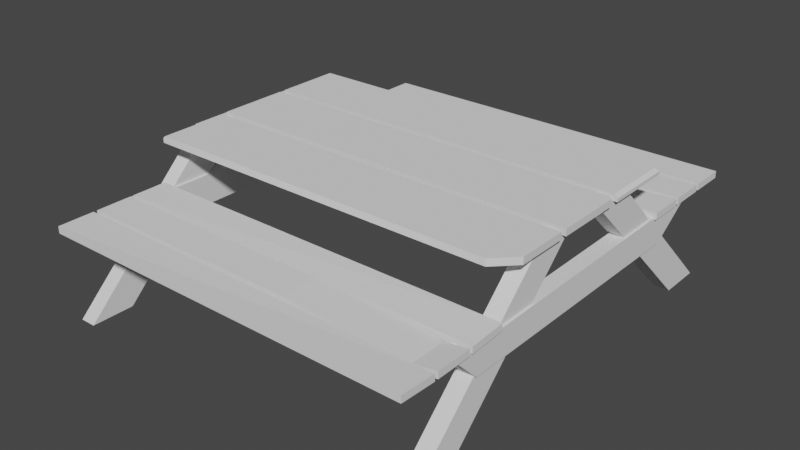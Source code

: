 # Source: WoodenTable.blend  (saved by Blender 2.83.19; exported with 4.5.12 LTS)
import bpy
from mathutils import Matrix  # noqa: F401  (used for matrix-valued properties, if any)

bpy.ops.wm.read_factory_settings(use_empty=True)
scene = bpy.context.scene
scene.name = 'Scene'

# ---- collections
col_collection = bpy.data.collections.new('Collection'); scene.collection.children.link(col_collection)

# ---- world
world_world = bpy.data.worlds.new('World'); scene.world = world_world
world_world.use_nodes = True; world_world.node_tree.nodes.clear()
_N = world_world.node_tree.nodes; _L = world_world.node_tree.links
n0 = _N.new('ShaderNodeOutputWorld'); n0.name = 'World Output'; n0.location = (300, 300)
n1 = _N.new('ShaderNodeBackground'); n1.name = 'Background'; n1.location = (10, 300)
n1.inputs[0].default_value = (0.05088, 0.05088, 0.05088, 1.0)
_L.new(n1.outputs[0], n0.inputs[0])
n0.is_active_output = True
world_world.color = (0.05088, 0.05088, 0.05088)
world_world.use_sun_shadow = False
world_world.sun_shadow_jitter_overblur = 0.0

# ---- meshes
me_cube_001 = bpy.data.meshes.new('Cube.001')
me_cube_001.from_pydata([(-4.914, -5.873, -0.1328), (-4.914, -5.873, 0.0407), (-4.914, -4.949, -0.1328), (-4.914, -4.949, 0.0407), (4.777, -5.873, -0.1328), (4.777, -5.873, 0.0407), (4.777, -4.949, -0.1798), (4.777, -4.949, -0.0116), (-4.914, -4.856, -0.1328), (-4.914, -4.856, 0.0407), (-4.914, -3.933, -0.1328), (-4.914, -3.933, 0.0407), (4.777, -4.856, -0.1813), (4.777, -4.856, -0.01317), (4.777, -3.933, -0.1813), (4.777, -3.933, -0.01317), (-4.914, -3.845, -0.1328), (-4.914, -3.845, 0.0407), (-4.914, -2.922, -0.1328), (-4.914, -2.922, 0.0407), (4.777, -3.845, -0.18), (4.777, -3.845, -0.01175), (4.777, -2.922, -0.1328), (4.777, -2.922, 0.0407), (-4.842, 3.104, -0.1733), (-4.835, 3.11, -0.03246), (-4.842, 3.882, -0.1733), (-4.835, 3.875, -0.03246), (4.777, 3.031, -0.1328), (4.777, 3.031, 0.0407), (4.777, 3.954, -0.1328), (4.777, 3.954, 0.0407), (-4.844, 3.962, -0.1704), (-4.837, 3.955, -0.02894), (-4.914, 4.97, -0.1328), (-4.914, 4.97, 0.0407), (4.777, 4.047, -0.1328), (4.777, 4.047, 0.0407), (4.777, 4.97, -0.1328), (4.777, 4.97, 0.0407), (-4.914, 5.059, -0.1328), (-4.914, 5.059, 0.0407), (-4.914, 5.982, -0.1328), (-4.914, 5.982, 0.0407), (4.777, 5.059, -0.1328), (4.777, 5.059, 0.0407), (4.777, 5.982, -0.1328), (4.777, 5.982, 0.0407), (-4.914, -2.831, 1.022), (-4.914, -1.03, 1.022), (4.777, -1.03, 1.022), (4.777, -1.03, 1.196), (-4.914, -0.8485, 1.022), (-4.914, -0.8485, 1.196), (-4.914, 0.9531, 1.022), (-4.914, 0.9531, 1.196), (4.777, -0.8485, 1.022), (4.777, -0.8485, 1.196), (-4.914, 1.126, 1.022), (-4.914, 1.126, 1.196), (-4.914, 2.927, 1.022), (4.777, 1.126, 1.022), (4.777, 2.927, 1.022), (4.179, -3.933, -0.2725), (0.9482, -3.933, -0.1259), (0.9482, -3.933, 0.03788), (4.179, -3.933, -0.1112), (0.9482, -4.856, -0.1259), (4.179, -4.856, -0.2725), (4.179, -4.856, -0.1112), (0.9482, -4.856, 0.03788), (-1.222, 3.898, -0.3024), (-4.453, 3.824, -0.1889), (-4.453, 3.812, -0.06921), (-1.222, 3.893, -0.1628), (-4.453, 3.162, -0.1889), (-1.222, 3.087, -0.3024), (-1.222, 3.092, -0.1628), (-4.453, 3.173, -0.06921), (4.777, -2.329, 1.022), (4.274, -2.831, 1.022), (4.274, -2.831, 1.196), (4.777, -2.329, 1.196), (-4.914, 2.821, 1.196), (-4.914, 2.927, 1.089), (4.777, 2.927, 1.089), (-4.856, -2.831, 1.196), (-4.914, -2.831, 1.138), (-4.914, -1.03, 1.138), (-4.856, -1.03, 1.196), (4.777, 1.126, 1.111), (4.692, 1.126, 1.196), (4.692, 2.821, 1.196), (4.777, 2.905, 1.111), (4.695, 0.9531, 1.022), (4.777, 0.8711, 1.022), (4.777, 0.8711, 1.196), (4.695, 0.9531, 1.196), (4.247, -5.487, -2.614), (4.247, -1.646, 1.067), (4.247, -4.369, -2.614), (4.247, -0.5277, 1.067), (4.663, -5.487, -2.614), (4.663, -1.646, 1.067), (4.663, -4.369, -2.614), (4.663, -0.5277, 1.067), (4.663, 5.532, -2.614), (4.663, 1.691, 1.067), (4.663, 4.414, -2.614), (4.663, 0.5728, 1.067), (4.247, 5.532, -2.614), (4.247, 1.691, 1.067), (4.247, 4.414, -2.614), (4.247, 0.5728, 1.067), (4.717, 4.53, -0.1007), (4.717, -4.306, -0.1411), (4.717, 3.366, -0.8694), (4.717, -3.61, -0.8366), (4.302, 4.53, -0.1007), (4.302, -4.306, -0.1411), (4.302, 3.366, -0.8694), (4.302, -3.61, -0.8366), (-5.148, -5.487, -2.614), (-5.148, -1.646, 1.067), (-5.148, -4.369, -2.614), (-5.148, -0.5277, 1.067), (-4.732, -5.487, -2.614), (-4.732, -1.646, 1.067), (-4.732, -4.369, -2.614), (-4.732, -0.5277, 1.067), (-4.732, 5.532, -2.614), (-4.732, 1.691, 1.067), (-4.732, 4.414, -2.614), (-4.732, 0.5728, 1.067), (-5.148, 5.532, -2.614), (-5.148, 1.691, 1.067), (-5.148, 4.414, -2.614), (-5.148, 0.5728, 1.067), (-4.678, 4.53, -0.1007), (-4.678, -4.306, -0.0679), (-4.678, 3.366, -0.8694), (-4.678, -3.61, -0.8366), (-5.094, 4.53, -0.1007), (-5.094, -4.306, -0.0679), (-5.094, 3.366, -0.8694), (-5.094, -3.61, -0.8366)], [], [(0, 1, 3, 2), (2, 3, 7, 6), (6, 7, 5, 4), (4, 5, 1, 0), (2, 6, 4, 0), (7, 3, 1, 5), (8, 9, 11, 10), (63, 66, 15, 14), (14, 15, 13, 12), (67, 70, 9, 8), (63, 14, 12, 68), (65, 11, 9, 70), (16, 17, 19, 18), (18, 19, 23, 22), (22, 23, 21, 20), (20, 21, 17, 16), (18, 22, 20, 16), (23, 19, 17, 21), (24, 25, 27, 26), (71, 74, 31, 30), (30, 31, 29, 28), (75, 78, 25, 24), (71, 30, 28, 76), (73, 27, 25, 78), (32, 33, 35, 34), (34, 35, 39, 38), (38, 39, 37, 36), (36, 37, 33, 32), (34, 38, 36, 32), (39, 35, 33, 37), (40, 41, 43, 42), (42, 43, 47, 46), (46, 47, 45, 44), (44, 45, 41, 40), (42, 46, 44, 40), (47, 43, 41, 45), (51, 89, 86, 81, 82), (48, 87, 88, 49), (49, 88, 89, 51, 50), (50, 51, 82, 79), (52, 53, 55, 54), (95, 96, 57, 56), (96, 97, 55, 53, 57), (56, 57, 53, 52), (54, 55, 97, 94), (60, 84, 85, 62), (83, 92, 93, 85, 84), (92, 83, 59, 91), (60, 62, 61, 58), (58, 59, 83, 84, 60), (15, 66, 69, 13), (66, 65, 70, 69), (10, 64, 67, 8), (64, 63, 68, 67), (12, 13, 69, 68), (68, 69, 70, 67), (10, 11, 65, 64), (64, 65, 66, 63), (31, 74, 77, 29), (74, 73, 78, 77), (26, 72, 75, 24), (72, 71, 76, 75), (28, 29, 77, 76), (76, 77, 78, 75), (26, 27, 73, 72), (72, 73, 74, 71), (81, 80, 79, 82), (49, 50, 79, 80, 48), (62, 85, 93, 90, 61), (86, 89, 88, 87), (80, 81, 86, 87, 48), (90, 93, 92, 91), (61, 90, 91, 59, 58), (96, 95, 94, 97), (54, 94, 95, 56, 52), (98, 99, 101, 100), (100, 101, 105, 104), (104, 105, 103, 102), (102, 103, 99, 98), (100, 104, 102, 98), (105, 101, 99, 103), (106, 107, 109, 108), (108, 109, 113, 112), (112, 113, 111, 110), (110, 111, 107, 106), (108, 112, 110, 106), (113, 109, 107, 111), (114, 115, 117, 116), (116, 117, 121, 120), (120, 121, 119, 118), (118, 119, 115, 114), (116, 120, 118, 114), (121, 117, 115, 119), (122, 123, 125, 124), (124, 125, 129, 128), (128, 129, 127, 126), (126, 127, 123, 122), (124, 128, 126, 122), (129, 125, 123, 127), (130, 131, 133, 132), (132, 133, 137, 136), (136, 137, 135, 134), (134, 135, 131, 130), (132, 136, 134, 130), (137, 133, 131, 135), (138, 139, 141, 140), (140, 141, 145, 144), (144, 145, 143, 142), (142, 143, 139, 138), (140, 144, 142, 138), (145, 141, 139, 143)])
_uv = me_cube_001.uv_layers.new(name='UVMap')
_uv.uv.foreach_set('vector', [0.375, 0.0, 0.625, 0.0, 0.625, 0.25, 0.375, 0.25, 0.375, 0.25, 0.625, 0.25, 0.625, 0.5, 0.375, 0.5, 0.375, 0.5, 0.625, 0.5, 0.625, 0.75, 0.375, 0.75, 0.375, 0.75, 0.625, 0.75, 0.625, 1.0, 0.375, 1.0, 0.125, 0.5, 0.375, 0.5, 0.375, 0.75, 0.125, 0.75, 0.625, 0.5, 0.875, 0.5, 0.875, 0.75, 0.625, 0.75, 0.375, 0.0, 0.625, 0.0, 0.625, 0.25, 0.375, 0.25, 0.375, 0.4846, 0.625, 0.4846, 0.625, 0.5, 0.375, 0.5, 0.375, 0.5, 0.625, 0.5, 0.625, 0.75, 0.375, 0.75, 0.375, 0.8488, 0.625, 0.8488, 0.625, 1.0, 0.375, 1.0, 0.3596, 0.5, 0.375, 0.5, 0.375, 0.75, 0.3596, 0.75, 0.7238, 0.5, 0.875, 0.5, 0.875, 0.75, 0.7238, 0.75, 0.375, 0.0, 0.625, 0.0, 0.625, 0.25, 0.375, 0.25, 0.375, 0.25, 0.625, 0.25, 0.625, 0.5, 0.375, 0.5, 0.375, 0.5, 0.625, 0.5, 0.625, 0.75, 0.375, 0.75, 0.375, 0.75, 0.625, 0.75, 0.625, 1.0, 0.375, 1.0, 0.125, 0.5, 0.375, 0.5, 0.375, 0.75, 0.125, 0.75, 0.625, 0.5, 0.875, 0.5, 0.875, 0.75, 0.625, 0.75, 0.375, 0.0, 0.625, 0.0, 0.625, 0.25, 0.375, 0.25, 0.375, 0.3452, 0.625, 0.3452, 0.625, 0.5, 0.375, 0.5, 0.375, 0.5, 0.625, 0.5, 0.625, 0.75, 0.375, 0.75, 0.375, 0.9881, 0.625, 0.9881, 0.625, 1.0, 0.375, 1.0, 0.2202, 0.5, 0.375, 0.5, 0.375, 0.75, 0.2202, 0.75, 0.8631, 0.5, 0.875, 0.5, 0.875, 0.75, 0.8631, 0.75, 0.375, 0.0, 0.625, 0.0, 0.625, 0.25, 0.375, 0.25, 0.375, 0.25, 0.625, 0.25, 0.625, 0.5, 0.375, 0.5, 0.375, 0.5, 0.625, 0.5, 0.625, 0.75, 0.375, 0.75, 0.375, 0.75, 0.625, 0.75, 0.625, 1.0, 0.375, 1.0, 0.125, 0.5, 0.375, 0.5, 0.375, 0.75, 0.125, 0.75, 0.625, 0.5, 0.875, 0.5, 0.875, 0.75, 0.625, 0.75, 0.375, 0.0, 0.625, 0.0, 0.625, 0.25, 0.375, 0.25, 0.375, 0.25, 0.625, 0.25, 0.625, 0.5, 0.375, 0.5, 0.375, 0.5, 0.625, 0.5, 0.625, 0.75, 0.375, 0.75, 0.375, 0.75, 0.625, 0.75, 0.625, 1.0, 0.375, 1.0, 0.125, 0.5, 0.375, 0.5, 0.375, 0.75, 0.125, 0.75, 0.625, 0.5, 0.875, 0.5, 0.875, 0.75, 0.625, 0.75, 0.625, 0.5, 0.8735, 0.5, 0.8735, 0.75, 0.638, 0.75, 0.625, 0.6803, 0.375, 0.0, 0.5409, 0.0, 0.5409, 0.25, 0.375, 0.25, 0.375, 0.25, 0.5409, 0.25, 0.625, 0.2515, 0.625, 0.5, 0.375, 0.5, 0.375, 0.5, 0.625, 0.5, 0.625, 0.6803, 0.375, 0.6803, 0.375, 0.0, 0.625, 0.0, 0.625, 0.25, 0.375, 0.25, 0.375, 0.5114, 0.625, 0.5114, 0.625, 0.75, 0.375, 0.75, 0.625, 0.5114, 0.6271, 0.5, 0.875, 0.5, 0.875, 0.75, 0.625, 0.75, 0.375, 0.75, 0.625, 0.75, 0.625, 1.0, 0.375, 1.0, 0.375, 0.25, 0.625, 0.25, 0.625, 0.4979, 0.375, 0.4979, 0.375, 0.25, 0.471, 0.25, 0.471, 0.5, 0.375, 0.5, 0.875, 0.5148, 0.6272, 0.5148, 0.625, 0.5031, 0.625, 0.5, 0.875, 0.5, 0.6272, 0.5148, 0.875, 0.5148, 0.875, 0.75, 0.6272, 0.75, 0.125, 0.5, 0.375, 0.5, 0.375, 0.75, 0.125, 0.75, 0.375, 0.0, 0.625, 0.0, 0.625, 0.2352, 0.471, 0.25, 0.375, 0.25, 0.625, 0.5, 0.6404, 0.5, 0.6404, 0.75, 0.625, 0.75, 0.6404, 0.5, 0.7238, 0.5, 0.7238, 0.75, 0.6404, 0.75, 0.125, 0.5, 0.2762, 0.5, 0.2762, 0.75, 0.125, 0.75, 0.2762, 0.5, 0.3596, 0.5, 0.3596, 0.75, 0.2762, 0.75, 0.375, 0.75, 0.625, 0.75, 0.625, 0.7654, 0.375, 0.7654, 0.375, 0.7654, 0.625, 0.7654, 0.625, 0.8488, 0.375, 0.8488, 0.375, 0.25, 0.625, 0.25, 0.625, 0.4012, 0.375, 0.4012, 0.375, 0.4012, 0.625, 0.4012, 0.625, 0.4846, 0.375, 0.4846, 0.625, 0.5, 0.7798, 0.5, 0.7798, 0.75, 0.625, 0.75, 0.7798, 0.5, 0.8631, 0.5, 0.8631, 0.75, 0.7798, 0.75, 0.125, 0.5, 0.1369, 0.5, 0.1369, 0.75, 0.125, 0.75, 0.1369, 0.5, 0.2202, 0.5, 0.2202, 0.75, 0.1369, 0.75, 0.375, 0.75, 0.625, 0.75, 0.625, 0.9048, 0.375, 0.9048, 0.375, 0.9048, 0.625, 0.9048, 0.625, 0.9881, 0.375, 0.9881, 0.375, 0.25, 0.625, 0.25, 0.625, 0.2619, 0.375, 0.2619, 0.375, 0.2619, 0.625, 0.2619, 0.625, 0.3452, 0.375, 0.3452, 0.625, 0.763, 0.375, 0.763, 0.375, 0.6803, 0.625, 0.6803, 0.125, 0.5, 0.375, 0.5, 0.375, 0.6803, 0.362, 0.75, 0.125, 0.75, 0.375, 0.5, 0.471, 0.5, 0.5029, 0.5031, 0.5029, 0.75, 0.375, 0.75, 0.8735, 0.75, 0.8735, 0.5, 0.875, 0.5, 0.875, 0.75, 0.375, 0.763, 0.625, 0.763, 0.625, 0.9985, 0.5409, 1.0, 0.375, 1.0, 0.5029, 0.75, 0.5029, 0.5031, 0.6272, 0.5148, 0.6272, 0.75, 0.375, 0.75, 0.5029, 0.75, 0.625, 0.7522, 0.625, 1.0, 0.375, 1.0, 0.625, 0.5114, 0.375, 0.5114, 0.375, 0.4979, 0.625, 0.4979, 0.125, 0.5, 0.3729, 0.5, 0.375, 0.5114, 0.375, 0.75, 0.125, 0.75, 0.375, 0.0, 0.625, 0.0, 0.625, 0.25, 0.375, 0.25, 0.375, 0.25, 0.625, 0.25, 0.625, 0.5, 0.375, 0.5, 0.375, 0.5, 0.625, 0.5, 0.625, 0.75, 0.375, 0.75, 0.375, 0.75, 0.625, 0.75, 0.625, 1.0, 0.375, 1.0, 0.125, 0.5, 0.375, 0.5, 0.375, 0.75, 0.125, 0.75, 0.625, 0.5, 0.875, 0.5, 0.875, 0.75, 0.625, 0.75, 0.375, 0.0, 0.625, 0.0, 0.625, 0.25, 0.375, 0.25, 0.375, 0.25, 0.625, 0.25, 0.625, 0.5, 0.375, 0.5, 0.375, 0.5, 0.625, 0.5, 0.625, 0.75, 0.375, 0.75, 0.375, 0.75, 0.625, 0.75, 0.625, 1.0, 0.375, 1.0, 0.125, 0.5, 0.375, 0.5, 0.375, 0.75, 0.125, 0.75, 0.625, 0.5, 0.875, 0.5, 0.875, 0.75, 0.625, 0.75, 0.375, 0.0, 0.625, 0.0, 0.625, 0.25, 0.375, 0.25, 0.375, 0.25, 0.625, 0.25, 0.625, 0.5, 0.375, 0.5, 0.375, 0.5, 0.625, 0.5, 0.625, 0.75, 0.375, 0.75, 0.375, 0.75, 0.625, 0.75, 0.625, 1.0, 0.375, 1.0, 0.125, 0.5, 0.375, 0.5, 0.375, 0.75, 0.125, 0.75, 0.625, 0.5, 0.875, 0.5, 0.875, 0.75, 0.625, 0.75, 0.375, 0.0, 0.625, 0.0, 0.625, 0.25, 0.375, 0.25, 0.375, 0.25, 0.625, 0.25, 0.625, 0.5, 0.375, 0.5, 0.375, 0.5, 0.625, 0.5, 0.625, 0.75, 0.375, 0.75, 0.375, 0.75, 0.625, 0.75, 0.625, 1.0, 0.375, 1.0, 0.125, 0.5, 0.375, 0.5, 0.375, 0.75, 0.125, 0.75, 0.625, 0.5, 0.875, 0.5, 0.875, 0.75, 0.625, 0.75, 0.375, 0.0, 0.625, 0.0, 0.625, 0.25, 0.375, 0.25, 0.375, 0.25, 0.625, 0.25, 0.625, 0.5, 0.375, 0.5, 0.375, 0.5, 0.625, 0.5, 0.625, 0.75, 0.375, 0.75, 0.375, 0.75, 0.625, 0.75, 0.625, 1.0, 0.375, 1.0, 0.125, 0.5, 0.375, 0.5, 0.375, 0.75, 0.125, 0.75, 0.625, 0.5, 0.875, 0.5, 0.875, 0.75, 0.625, 0.75, 0.375, 0.0, 0.625, 0.0, 0.625, 0.25, 0.375, 0.25, 0.375, 0.25, 0.625, 0.25, 0.625, 0.5, 0.375, 0.5, 0.375, 0.5, 0.625, 0.5, 0.625, 0.75, 0.375, 0.75, 0.375, 0.75, 0.625, 0.75, 0.625, 1.0, 0.375, 1.0, 0.125, 0.5, 0.375, 0.5, 0.375, 0.75, 0.125, 0.75, 0.625, 0.5, 0.875, 0.5, 0.875, 0.75, 0.625, 0.75])
me_cube_001.use_remesh_fix_poles = True
me_cube_001.use_remesh_preserve_attributes = False
me_cube_001.use_mirror_vertex_groups = False
me_cube_001.update()

# ---- objects
ob_cube = bpy.data.objects.new('Cube', me_cube_001)

# ---- transforms, parenting, visibility, modifiers, constraints
ob_cube.location = (3.914, 4.873, 0.9593)
ob_cube.lineart.crease_threshold = 0.0

# ---- collection membership
col_collection.objects.link(ob_cube)

# ---- scene / render settings (as saved in the file)
scene.frame_start = 1; scene.frame_end = 250; scene.frame_set(1)
scene.render.engine = 'BLENDER_EEVEE_NEXT'
scene.cycles.use_denoising = False
scene.cycles.samples = 128
scene.cycles.sampling_pattern = 'TABULATED_SOBOL'
scene.cycles.use_adaptive_sampling = False
scene.cycles.use_light_tree = False
scene.view_settings.view_transform = 'Filmic'
bpy.context.view_layer.update()

# ---- added for rendering (the .blend has no active camera and no usable light): camera, sun
cam_auto = bpy.data.cameras.new('AutoCamera')
cam_auto.lens = 50.0
cam_auto.sensor_width = 36.0
cam_auto.clip_end = 1000.0
ob_auto_camera = bpy.data.objects.new('AutoCamera', cam_auto)
scene.collection.objects.link(ob_auto_camera)
ob_auto_camera.location = (18.4614, -12.7517, 12.0364)
ob_auto_camera.rotation_euler = (1.09748, -7.21219e-08, 0.694738)
scene.camera = ob_auto_camera
light_auto_sun = bpy.data.lights.new('AutoSun', 'SUN')
light_auto_sun.energy = 3.0
light_auto_sun.angle = 0.0523599
ob_auto_sun = bpy.data.objects.new('AutoSun', light_auto_sun)
scene.collection.objects.link(ob_auto_sun)
ob_auto_sun.rotation_euler = (0.872665, 0.174533, 0.523599)
bpy.context.view_layer.update()
